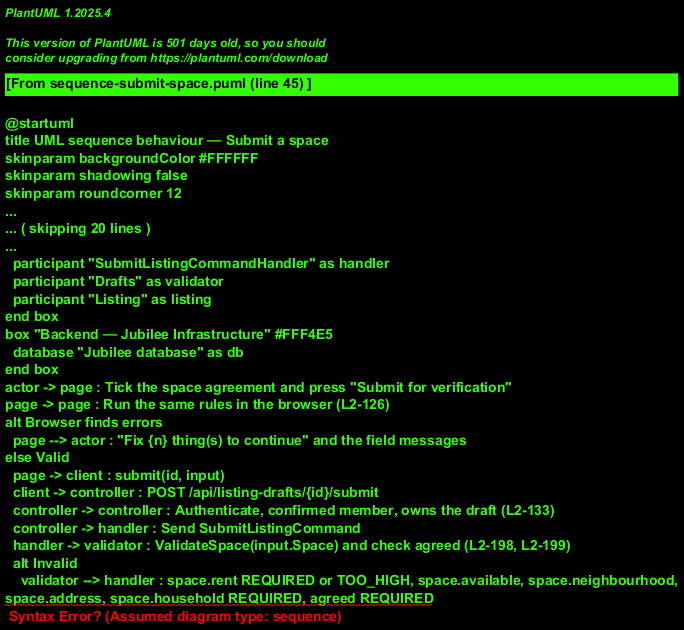

The diagram above was rendered by PlantUML. Its source (embedded in the PNG):
@startuml
title UML sequence behaviour — Submit a space
skinparam backgroundColor #FFFFFF
skinparam shadowing false
skinparam roundcorner 12
skinparam defaultFontName Arial
skinparam ArrowColor #344054
skinparam rectangle {
  BorderColor #344054
  FontColor #101828
}
skinparam package {
  BorderColor #667085
  FontColor #101828
  BackgroundColor #F9FAFB
}
actor "Member" as actor
box "Frontend — Jubilee Web" #E0F2FE
  participant "ListBusinessPage" as page
  participant "ListingDraftsApi" as client
end box
box "Backend — Jubilee API" #D1FADF
  participant "ListingDraftsController" as controller
end box
box "Backend — Jubilee Application and Domain" #ECFDF3
  participant "SubmitListingCommandHandler" as handler
  participant "Drafts" as validator
  participant "Listing" as listing
end box
box "Backend — Jubilee Infrastructure" #FFF4E5
  database "Jubilee database" as db
end box
actor -> page : Tick the space agreement and press "Submit for verification"
page -> page : Run the same rules in the browser (L2-126)
alt Browser finds errors
  page --> actor : "Fix {n} thing(s) to continue" and the field messages
else Valid
  page -> client : submit(id, input)
  client -> controller : POST /api/listing-drafts/{id}/submit
  controller -> controller : Authenticate, confirmed member, owns the draft (L2-133)
  controller -> handler : Send SubmitListingCommand
  handler -> validator : ValidateSpace(input.Space) and check agreed (L2-198, L2-199)
  alt Invalid
    validator --> handler : space.rent REQUIRED or TOO_HIGH, space.available, space.neighbourhood,
space.address, space.household REQUIRED, agreed REQUIRED
    handler --> controller : Validation failure
    controller --> client : 422 ProblemDetails with errors {field: code}
    client --> page : Errors
    page --> actor : Same messages as the browser
  else Valid
    handler -> validator : SpaceFrom(input.Space)
validator --> handler : SpaceDetails with facts and rules trimmed
    handler -> listing : Create with Kind Space, category forced to rooms-rentals (L2-196)
    handler -> db : Save listing waiting on its reference, queue the reference e-mail (L2-078)
    db --> handler : Commit result
    handler --> controller : SubmittedListingDto
    controller --> client : 201 Created
    client --> page : Submitted
    page --> actor : "{Listing title} is in for verification." with "Go to My business"
  end
end
@enduml